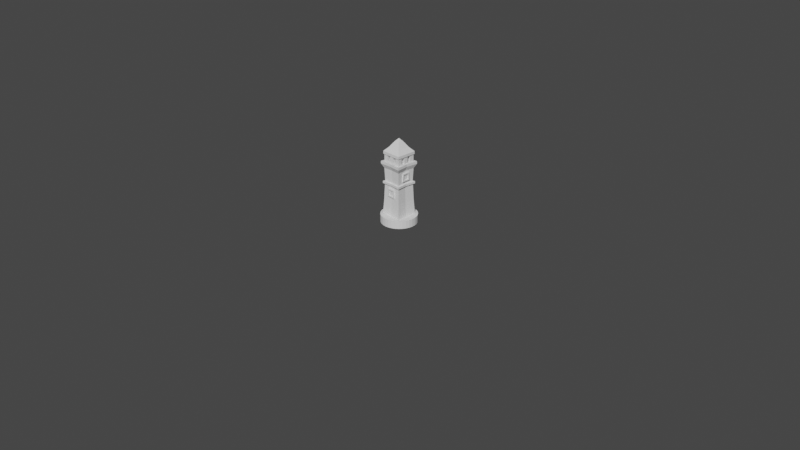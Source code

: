 # Source: b_tower_01.blend  (saved by Blender 2.83.18; exported with 4.5.12 LTS)
import bpy
from mathutils import Matrix  # noqa: F401  (used for matrix-valued properties, if any)

bpy.ops.wm.read_factory_settings(use_empty=True)
scene = bpy.context.scene
scene.name = 'Scene'

# ---- collections
col_collection = bpy.data.collections.new('Collection'); scene.collection.children.link(col_collection)

# ---- world
world_world = bpy.data.worlds.new('World'); scene.world = world_world
world_world.use_nodes = True; world_world.node_tree.nodes.clear()
_N = world_world.node_tree.nodes; _L = world_world.node_tree.links
n0 = _N.new('ShaderNodeOutputWorld'); n0.name = 'World Output'; n0.location = (300, 300)
n1 = _N.new('ShaderNodeBackground'); n1.name = 'Background'; n1.location = (10, 300)
n1.inputs[0].default_value = (0.05088, 0.05088, 0.05088, 1.0)
_L.new(n1.outputs[0], n0.inputs[0])
n0.is_active_output = True
world_world.color = (0.05088, 0.05088, 0.05088)
world_world.use_sun_shadow = False
world_world.sun_shadow_jitter_overblur = 0.0

# ---- cameras
cam_camera = bpy.data.cameras.new('Camera')
cam_camera.clip_end = 100.0
cam_camera.ortho_scale = 7.314

# ---- meshes
me_cylinder = bpy.data.meshes.new('Cylinder')
me_cylinder.from_pydata([(-6.018e-09, 0.9506, 1.466), (0.0, 0.9506, -0.6408), (-0.1855, -0.9323, 1.466), (0.1855, 0.9323, -0.6408), (-3.158e-07, -0.9506, 1.466), (0.3638, 0.8782, -0.6408), (0.1855, -0.9323, 1.466), (0.5281, 0.7904, -0.6408), (0.3638, -0.8782, 1.466), (0.6722, 0.6722, -0.6408), (0.5281, -0.7904, 1.466), (0.7904, 0.5281, -0.6408), (0.6722, -0.6722, 1.466), (0.8782, 0.3638, -0.6408), (0.7904, -0.5281, 1.466), (0.9323, 0.1855, -0.6408), (0.8782, -0.3638, 1.466), (0.9506, 7.177e-08, -0.6408), (0.9323, -0.1855, 1.466), (0.9323, -0.1855, -0.6408), (0.9506, 7.177e-08, 1.466), (0.8782, -0.3638, -0.6408), (0.9323, 0.1855, 1.466), (0.7904, -0.5281, -0.6408), (0.8782, 0.3638, 1.466), (0.6722, -0.6722, -0.6408), (0.7904, 0.5281, 1.466), (0.5281, -0.7904, -0.6408), (0.6722, 0.6722, 1.466), (0.3638, -0.8782, -0.6408), (0.5281, 0.7904, 1.466), (0.1855, -0.9323, -0.6408), (0.3638, 0.8782, 1.466), (-3.097e-07, -0.9506, -0.6408), (-0.1855, 0.9323, 1.466), (-0.1855, -0.9323, -0.6408), (-0.3638, 0.8782, 1.466), (-0.3638, -0.8782, -0.6408), (-0.5281, 0.7904, 1.466), (-0.5281, -0.7904, -0.6408), (-0.6722, 0.6722, 1.466), (-0.6722, -0.6722, -0.6408), (-0.7904, 0.5281, 1.466), (-0.7904, -0.5281, -0.6408), (-0.8782, 0.3638, 1.466), (-0.8782, -0.3638, -0.6408), (-0.9323, 0.1855, 1.466), (-0.9323, -0.1855, -0.6408), (-0.9506, 9.179e-07, 1.466), (-0.9506, 9.179e-07, -0.6408), (-0.9323, -0.1855, 1.466), (-0.9323, 0.1855, -0.6408), (-0.8782, -0.3638, 1.466), (-0.8782, 0.3638, -0.6408), (-0.7904, -0.5281, 1.466), (-0.7904, 0.5281, -0.6408), (-0.6722, -0.6722, 1.466), (-0.6722, 0.6722, -0.6408), (-0.5281, -0.7904, 1.466), (-0.5281, 0.7904, -0.6408), (-0.3638, -0.8782, 1.466), (-0.3638, 0.8782, -0.6408), (0.1855, 0.9323, 1.466), (-0.1855, 0.9323, -0.6408), (0.5665, 0.5896, -0.3386), (0.5143, 0.5374, -4.659), (0.5665, -0.551, -0.3386), (0.5143, -0.4988, -4.659), (-0.5741, 0.5896, -0.3386), (-0.5219, 0.5374, -4.659), (-0.5741, -0.551, -0.3386), (-0.5219, -0.4988, -4.659), (0.5114, 0.01933, -0.3386), (0.4642, 0.01933, -4.659), (-0.003811, -0.5159, -0.3386), (-0.003811, -0.4669, -4.659), (-0.519, 0.01933, -0.3386), (-0.4719, 0.01933, -4.659), (-0.003811, 0.5545, -0.3386), (-0.003811, 0.5055, -4.659), (0.505, 0.01933, -8.953), (-0.003811, 0.01933, -0.3386), (0.438, 0.01933, -8.851), (0.4852, -0.4697, -8.851), (-0.003811, -0.4396, -8.851), (-0.4929, -0.4697, -8.851), (-0.4456, 0.01933, -8.851), (-0.4929, 0.5084, -8.851), (-0.003811, 0.4783, -8.851), (0.4852, 0.5084, -8.851), (0.505, 0.01933, -9.546), (0.5594, -0.5439, -8.953), (-0.003811, -0.5092, -8.953), (-0.5671, -0.5439, -8.953), (-0.5127, 0.01933, -8.953), (-0.5671, 0.5826, -8.953), (-0.003811, 0.5479, -8.953), (0.5594, 0.5826, -8.953), (0.4296, 0.01933, -9.645), (0.5594, -0.5439, -9.546), (-0.003811, -0.5092, -9.546), (-0.5671, -0.5439, -9.546), (-0.5127, 0.01933, -9.546), (-0.5671, 0.5826, -9.546), (-0.003811, 0.5479, -9.546), (0.5594, 0.5826, -9.546), (0.4546, 0.01933, -13.07), (0.4759, -0.4604, -9.645), (-0.003811, -0.4309, -9.645), (-0.4835, -0.4604, -9.645), (-0.4372, 0.01933, -9.645), (-0.4835, 0.4991, -9.645), (-0.003811, 0.4695, -9.645), (0.4759, 0.4991, -9.645), (0.5633, 0.01933, -14.26), (0.5036, -0.4881, -13.07), (-0.003811, -0.4568, -13.07), (-0.5112, -0.4881, -13.07), (-0.4622, 0.01933, -13.07), (-0.5112, 0.5267, -13.07), (-0.003811, 0.4955, -13.07), (0.5036, 0.5267, -13.07), (0.6239, -0.6084, -14.26), (-0.003811, -0.5698, -14.26), (-0.6316, -0.6084, -14.26), (-0.5709, 0.01933, -14.26), (-0.6316, 0.6471, -14.26), (-0.003811, 0.6084, -14.26), (0.6239, 0.6471, -14.26), (0.5633, 0.01933, -14.94), (0.6239, -0.6084, -14.94), (-0.003811, -0.5698, -14.94), (-0.6316, -0.6084, -14.94), (-0.5709, 0.01933, -14.94), (-0.6316, 0.6471, -14.94), (-0.003811, 0.6084, -14.94), (0.6239, 0.6471, -14.94), (-0.003811, 0.01933, -14.94), (0.5451, 0.01933, -16.89), (0.5376, -0.5221, -16.89), (-0.003811, -0.5235, -16.89), (-0.5452, -0.5221, -16.89), (-0.5528, 0.01933, -16.89), (-0.5452, 0.5607, -16.89), (-0.003811, 0.5622, -16.89), (0.5376, 0.5607, -16.89), (-0.003811, 0.01933, -16.89), (0.5451, 0.01933, -17.62), (0.5376, -0.5221, -17.62), (-0.003811, -0.5235, -17.62), (-0.5452, -0.5221, -17.62), (-0.5528, 0.01933, -17.62), (-0.5452, 0.5607, -17.62), (-0.003811, 0.5622, -17.62), (0.5376, 0.5607, -17.62), (0.1391, 0.01933, -20.24), (0.3485, 0.01933, -18.68), (0.3436, -0.3281, -18.68), (-0.003811, -0.329, -18.68), (-0.3512, -0.3281, -18.68), (-0.3561, 0.01933, -18.68), (-0.3512, 0.3667, -18.68), (-0.003811, 0.3677, -18.68), (0.3436, 0.3667, -18.68), (-0.003811, 0.01933, -21.05), (0.1372, -0.1216, -20.24), (-0.003811, -0.122, -20.24), (-0.1448, -0.1216, -20.24), (-0.1467, 0.01933, -20.24), (-0.1448, 0.1603, -20.24), (-0.003811, 0.1607, -20.24), (0.1372, 0.1603, -20.24), (-0.1251, -0.4843, -16.98), (-0.5079, -0.4843, -16.98), (-0.2931, -0.4848, -16.98), (-0.5109, -0.2695, -16.98), (-0.2931, -0.2695, -16.98), (-0.2931, -0.2695, -14.88), (-0.5109, -0.2695, -14.88), (-0.5079, -0.4843, -14.88), (-0.2931, -0.4848, -14.88), (0.08966, -0.4848, -16.98), (-0.1281, -0.2695, -16.98), (0.08966, -0.2695, -16.98), (0.08966, -0.2695, -14.88), (-0.1281, -0.2695, -14.88), (-0.1251, -0.4843, -14.88), (0.08966, -0.4848, -14.88), (0.2811, -0.4843, -16.98), (0.4958, -0.4848, -16.98), (0.2781, -0.2695, -16.98), (0.4958, -0.2695, -16.98), (0.4958, -0.2695, -14.88), (0.2781, -0.2695, -14.88), (0.2811, -0.4843, -14.88), (0.4958, -0.4848, -14.88), (-0.5079, -0.08722, -16.98), (-0.2931, -0.0878, -16.98), (-0.5109, 0.1275, -16.98), (-0.2931, 0.1275, -16.98), (-0.2931, 0.1275, -14.88), (-0.5109, 0.1275, -14.88), (-0.5079, -0.08722, -14.88), (-0.2931, -0.0878, -14.88), (0.2811, -0.08722, -16.98), (0.4958, -0.0878, -16.98), (0.2781, 0.1275, -16.98), (0.4958, 0.1275, -16.98), (0.4958, 0.1275, -14.88), (0.2781, 0.1275, -14.88), (0.2811, -0.08722, -14.88), (0.4958, -0.0878, -14.88), (-0.5079, 0.3079, -16.98), (-0.2931, 0.3073, -16.98), (-0.5109, 0.5226, -16.98), (-0.2931, 0.5226, -16.98), (-0.2931, 0.5226, -14.88), (-0.5109, 0.5226, -14.88), (-0.5079, 0.3079, -14.88), (-0.2931, 0.3073, -14.88), (0.2811, 0.3079, -16.98), (0.4958, 0.3073, -16.98), (0.2781, 0.5226, -16.98), (0.4958, 0.5226, -16.98), (0.4958, 0.5226, -14.88), (0.2781, 0.5226, -14.88), (0.2811, 0.3079, -14.88), (0.4958, 0.3073, -14.88), (-0.1065, 0.3079, -16.98), (0.1082, 0.3073, -16.98), (-0.1095, 0.5226, -16.98), (0.1082, 0.5226, -16.98), (0.1082, 0.5226, -14.88), (-0.1095, 0.5226, -14.88), (-0.1065, 0.3079, -14.88), (0.1082, 0.3073, -14.88), (0.2982, -0.4622, -0.4017), (0.2705, -0.4622, -4.36), (-0.3058, -0.4622, -0.4017), (-0.2781, -0.4622, -4.36), (-0.003811, -0.4622, -0.4017), (-0.003811, -0.4622, -4.36), (0.2496, -0.5856, -4.209), (0.2752, -0.5856, -0.5522), (-0.003811, -0.5856, -0.5522), (-0.003811, -0.5856, -4.209), (-0.2573, -0.5856, -4.209), (-0.2828, -0.5856, -0.5522), (0.1643, -0.5856, -3.77), (0.1812, -0.5856, -0.5166), (-0.003811, -0.5856, -0.5166), (-0.003811, -0.5856, -3.77), (-0.1719, -0.5856, -3.77), (-0.1888, -0.5856, -0.5166), (0.1643, -0.5323, -3.77), (0.1812, -0.5323, -0.5166), (-0.003811, -0.5323, -0.5166), (-0.003811, -0.5323, -3.77), (-0.1719, -0.5323, -3.77), (-0.1888, -0.5323, -0.5166), (0.4657, 0.2634, -2.016), (0.4657, 0.241, -4.36), (0.4657, -0.2247, -2.016), (0.4657, -0.2024, -4.36), (0.4657, 0.01933, -2.016), (0.4657, 0.01933, -4.36), (0.5552, 0.01933, -2.113), (0.5552, 0.2431, -2.113), (0.5552, 0.2226, -4.263), (0.5552, 0.01933, -4.263), (0.5552, -0.184, -4.263), (0.5552, -0.2045, -2.113), (0.5552, 0.01933, -2.445), (0.5552, 0.1739, -2.445), (0.5552, 0.1598, -3.93), (0.5552, 0.01933, -3.93), (0.5552, -0.1211, -3.93), (0.5552, -0.1353, -2.445), (0.5024, 0.01933, -2.445), (0.5024, 0.1739, -2.445), (0.5024, 0.1598, -3.93), (0.5024, 0.01933, -3.93), (0.5024, -0.1211, -3.93), (0.5024, -0.1353, -2.445), (-0.4364, -0.2247, -10.24), (-0.4364, -0.2024, -12.58), (-0.4364, 0.2634, -10.24), (-0.4364, 0.241, -12.58), (-0.4364, 0.01933, -10.24), (-0.4364, 0.01933, -12.58), (-0.5258, 0.01933, -10.34), (-0.5258, -0.2045, -10.34), (-0.5258, -0.184, -12.49), (-0.5258, 0.01933, -12.49), (-0.5258, 0.2226, -12.49), (-0.5258, 0.2431, -10.34), (-0.5258, 0.01933, -10.67), (-0.5258, -0.1353, -10.67), (-0.5258, -0.1211, -12.15), (-0.5258, 0.01933, -12.15), (-0.5258, 0.1598, -12.15), (-0.5258, 0.1739, -10.67), (-0.473, 0.01933, -10.67), (-0.473, -0.1353, -10.67), (-0.473, -0.1211, -12.15), (-0.473, 0.01933, -12.15), (-0.473, 0.1598, -12.15), (-0.473, 0.1739, -10.67), (-0.2451, 0.477, -5.774), (-0.2228, 0.477, -8.118), (0.2429, 0.477, -5.774), (0.2206, 0.477, -8.118), (-0.001122, 0.477, -5.774), (-0.001122, 0.477, -8.118), (-0.001123, 0.5665, -5.871), (-0.2249, 0.5665, -5.871), (-0.2044, 0.5665, -8.021), (-0.001123, 0.5665, -8.021), (0.2022, 0.5665, -8.021), (0.2227, 0.5665, -5.871), (-0.001123, 0.5665, -6.203), (-0.1557, 0.5665, -6.203), (-0.1416, 0.5665, -7.688), (-0.001123, 0.5665, -7.688), (0.1393, 0.5665, -7.688), (0.1535, 0.5665, -6.203), (-0.001122, 0.5136, -6.203), (-0.1557, 0.5136, -6.203), (-0.1416, 0.5136, -7.688), (-0.001122, 0.5136, -7.688), (0.1393, 0.5136, -7.688), (0.1535, 0.5136, -6.203)], [], [(31, 29, 8, 6), (13, 11, 26, 24), (57, 55, 42, 40), (39, 37, 60, 58), (21, 19, 18, 16), (1, 63, 34, 0), (3, 1, 0, 62), (47, 45, 52, 50), (29, 27, 10, 8), (11, 9, 28, 26), (55, 53, 44, 42), (37, 35, 2, 60), (19, 17, 20, 18), (63, 61, 36, 34), (45, 43, 54, 52), (27, 25, 12, 10), (53, 51, 46, 44), (35, 33, 4, 2), (17, 15, 22, 20), (61, 59, 38, 36), (43, 41, 56, 54), (25, 23, 14, 12), (7, 5, 32, 30), (51, 49, 48, 46), (33, 31, 6, 4), (15, 13, 24, 22), (59, 57, 40, 38), (41, 39, 58, 56), (23, 21, 16, 14), (5, 3, 62, 32), (3, 5, 7, 9, 11, 13, 15, 17, 19, 21, 23, 25, 27, 29, 31, 33, 35, 37, 39, 41, 43, 45, 47, 49, 51, 53, 55, 57, 59, 61, 63, 1), (49, 47, 50, 48), (62, 0, 34, 36, 38, 40, 42, 44, 46, 48, 50, 52, 54, 56, 58, 60, 2, 4, 6, 8, 10, 12, 14, 16, 18, 20, 22, 24, 26, 28, 30, 32), (9, 7, 30, 28), (72, 73, 67, 66), (74, 75, 71, 70), (76, 77, 69, 68), (78, 79, 65, 64), (81, 76, 68, 78), (67, 73, 82, 83), (73, 65, 89, 82), (75, 67, 83, 84), (77, 71, 85, 86), (72, 81, 78, 64), (66, 74, 81, 72), (74, 70, 76, 81), (68, 69, 79, 78), (70, 71, 77, 76), (66, 67, 75, 74), (64, 65, 73, 72), (85, 84, 92, 93), (89, 88, 96, 97), (84, 83, 91, 92), (88, 87, 95, 96), (65, 79, 88, 89), (71, 75, 84, 85), (79, 69, 87, 88), (69, 77, 86, 87), (92, 91, 99, 100), (96, 95, 103, 104), (91, 80, 90, 99), (95, 94, 102, 103), (86, 85, 93, 94), (82, 89, 97, 80), (87, 86, 94, 95), (83, 82, 80, 91), (99, 90, 98, 107), (103, 102, 110, 111), (90, 105, 113, 98), (102, 101, 109, 110), (97, 96, 104, 105), (93, 92, 100, 101), (94, 93, 101, 102), (80, 97, 105, 90), (98, 113, 121, 106), (110, 109, 117, 118), (109, 108, 116, 117), (113, 112, 120, 121), (104, 103, 111, 112), (100, 99, 107, 108), (105, 104, 112, 113), (101, 100, 108, 109), (117, 116, 123, 124), (121, 120, 127, 128), (116, 115, 122, 123), (120, 119, 126, 127), (111, 110, 118, 119), (107, 98, 106, 115), (112, 111, 119, 120), (108, 107, 115, 116), (127, 126, 134, 135), (122, 114, 129, 130), (126, 125, 133, 134), (114, 128, 136, 129), (118, 117, 124, 125), (106, 121, 128, 114), (119, 118, 125, 126), (115, 106, 114, 122), (137, 129, 136, 135), (133, 137, 135, 134), (132, 131, 137, 133), (131, 130, 129, 137), (123, 122, 130, 131), (128, 127, 135, 136), (124, 123, 131, 132), (125, 124, 132, 133), (146, 144, 145, 138), (142, 143, 144, 146), (141, 142, 146, 140), (140, 146, 138, 139), (153, 152, 161, 162), (148, 147, 156, 157), (152, 151, 160, 161), (147, 154, 163, 156), (140, 139, 148, 149), (145, 144, 153, 154), (141, 140, 149, 150), (142, 141, 150, 151), (138, 145, 154, 147), (143, 142, 151, 152), (139, 138, 147, 148), (144, 143, 152, 153), (157, 156, 155, 165), (161, 160, 168, 169), (156, 163, 171, 155), (160, 159, 167, 168), (149, 148, 157, 158), (154, 153, 162, 163), (150, 149, 158, 159), (151, 150, 159, 160), (169, 168, 164), (155, 171, 164), (168, 167, 164), (167, 166, 164), (162, 161, 169, 170), (158, 157, 165, 166), (163, 162, 170, 171), (159, 158, 166, 167), (177, 180, 174, 176), (180, 179, 173, 174), (178, 177, 176, 175), (179, 178, 175, 173), (165, 155, 164), (170, 169, 164), (166, 165, 164), (171, 170, 164), (173, 175, 176, 174), (179, 180, 177, 178), (184, 187, 181, 183), (187, 186, 172, 181), (185, 184, 183, 182), (186, 185, 182, 172), (172, 182, 183, 181), (186, 187, 184, 185), (192, 195, 189, 191), (195, 194, 188, 189), (193, 192, 191, 190), (194, 193, 190, 188), (188, 190, 191, 189), (194, 195, 192, 193), (200, 203, 197, 199), (203, 202, 196, 197), (201, 200, 199, 198), (202, 201, 198, 196), (196, 198, 199, 197), (202, 203, 200, 201), (208, 211, 205, 207), (211, 210, 204, 205), (209, 208, 207, 206), (210, 209, 206, 204), (204, 206, 207, 205), (210, 211, 208, 209), (216, 219, 213, 215), (219, 218, 212, 213), (217, 216, 215, 214), (218, 217, 214, 212), (212, 214, 215, 213), (218, 219, 216, 217), (224, 227, 221, 223), (227, 226, 220, 221), (225, 224, 223, 222), (226, 225, 222, 220), (220, 222, 223, 221), (226, 227, 224, 225), (232, 235, 229, 231), (235, 234, 228, 229), (233, 232, 231, 230), (234, 233, 230, 228), (228, 230, 231, 229), (234, 235, 232, 233), (240, 238, 239, 241), (236, 240, 241, 237), (245, 246, 252, 251), (247, 244, 250, 253), (238, 240, 244, 247), (241, 239, 246, 245), (236, 237, 242, 243), (237, 241, 245, 242), (239, 238, 247, 246), (240, 236, 243, 244), (251, 252, 258, 257), (253, 250, 256, 259), (243, 242, 248, 249), (242, 245, 251, 248), (246, 247, 253, 252), (244, 243, 249, 250), (256, 257, 258, 259), (255, 254, 257, 256), (249, 248, 254, 255), (248, 251, 257, 254), (252, 253, 259, 258), (250, 249, 255, 256), (264, 262, 263, 265), (260, 264, 265, 261), (269, 270, 276, 275), (271, 266, 272, 277), (262, 264, 266, 271), (265, 263, 270, 269), (264, 260, 267, 266), (261, 265, 269, 268), (263, 262, 271, 270), (260, 261, 268, 267), (275, 276, 282, 281), (277, 272, 278, 283), (266, 267, 273, 272), (268, 269, 275, 274), (270, 271, 277, 276), (267, 268, 274, 273), (278, 281, 282, 283), (279, 280, 281, 278), (272, 273, 279, 278), (274, 275, 281, 280), (276, 277, 283, 282), (273, 274, 280, 279), (288, 286, 287, 289), (284, 288, 289, 285), (293, 294, 300, 299), (295, 290, 296, 301), (286, 288, 290, 295), (289, 287, 294, 293), (288, 284, 291, 290), (285, 289, 293, 292), (287, 286, 295, 294), (284, 285, 292, 291), (299, 300, 306, 305), (301, 296, 302, 307), (290, 291, 297, 296), (292, 293, 299, 298), (294, 295, 301, 300), (291, 292, 298, 297), (302, 305, 306, 307), (303, 304, 305, 302), (296, 297, 303, 302), (298, 299, 305, 304), (300, 301, 307, 306), (297, 298, 304, 303), (312, 310, 311, 313), (308, 312, 313, 309), (317, 318, 324, 323), (319, 314, 320, 325), (310, 312, 314, 319), (313, 311, 318, 317), (312, 308, 315, 314), (309, 313, 317, 316), (311, 310, 319, 318), (308, 309, 316, 315), (323, 324, 330, 329), (325, 320, 326, 331), (314, 315, 321, 320), (316, 317, 323, 322), (318, 319, 325, 324), (315, 316, 322, 321), (326, 329, 330, 331), (327, 328, 329, 326), (320, 321, 327, 326), (322, 323, 329, 328), (324, 325, 331, 330), (321, 322, 328, 327)])
_uv = me_cylinder.uv_layers.new(name='UVMap')
_uv.uv.foreach_set('vector', [0.2968, 0.01461, 0.3418, 0.02827, 0.3418, 0.02827, 0.2968, 0.01461, 0.4717, 0.3418, 0.4496, 0.3833, 0.4496, 0.3833, 0.4717, 0.3418, 0.08029, 0.4197, 0.05045, 0.3833, 0.05045, 0.3833, 0.08029, 0.4197, 0.1167, 0.05045, 0.1582, 0.02827, 0.1582, 0.02827, 0.1167, 0.05045, 0.4717, 0.1582, 0.4854, 0.2032, 0.4854, 0.2032, 0.4717, 0.1582, 0.25, 0.49, 0.2032, 0.4854, 0.2032, 0.4854, 0.25, 0.49, 0.2968, 0.4854, 0.25, 0.49, 0.25, 0.49, 0.2968, 0.4854, 0.01461, 0.2032, 0.02827, 0.1582, 0.02827, 0.1582, 0.01461, 0.2032, 0.3418, 0.02827, 0.3833, 0.05045, 0.3833, 0.05045, 0.3418, 0.02827, 0.4496, 0.3833, 0.4197, 0.4197, 0.4197, 0.4197, 0.4496, 0.3833, 0.05045, 0.3833, 0.02827, 0.3418, 0.02827, 0.3418, 0.05045, 0.3833, 0.1582, 0.02827, 0.2032, 0.01461, 0.2032, 0.01461, 0.1582, 0.02827, 0.4854, 0.2032, 0.49, 0.25, 0.49, 0.25, 0.4854, 0.2032, 0.2032, 0.4854, 0.1582, 0.4717, 0.1582, 0.4717, 0.2032, 0.4854, 0.02827, 0.1582, 0.05045, 0.1167, 0.05045, 0.1167, 0.02827, 0.1582, 0.3833, 0.05045, 0.4197, 0.08029, 0.4197, 0.08029, 0.3833, 0.05045, 0.02827, 0.3418, 0.01461, 0.2968, 0.01461, 0.2968, 0.02827, 0.3418, 0.2032, 0.01461, 0.25, 0.01, 0.25, 0.01, 0.2032, 0.01461, 0.49, 0.25, 0.4854, 0.2968, 0.4854, 0.2968, 0.49, 0.25, 0.1582, 0.4717, 0.1167, 0.4496, 0.1167, 0.4496, 0.1582, 0.4717, 0.05045, 0.1167, 0.08029, 0.08029, 0.08029, 0.08029, 0.05045, 0.1167, 0.4197, 0.08029, 0.4496, 0.1167, 0.4496, 0.1167, 0.4197, 0.08029, 0.3833, 0.4496, 0.3418, 0.4717, 0.3418, 0.4717, 0.3833, 0.4496, 0.01461, 0.2968, 0.01, 0.25, 0.01, 0.25, 0.01461, 0.2968, 0.25, 0.01, 0.2968, 0.01461, 0.2968, 0.01461, 0.25, 0.01, 0.4854, 0.2968, 0.4717, 0.3418, 0.4717, 0.3418, 0.4854, 0.2968, 0.1167, 0.4496, 0.08029, 0.4197, 0.08029, 0.4197, 0.1167, 0.4496, 0.08029, 0.08029, 0.1167, 0.05045, 0.1167, 0.05045, 0.08029, 0.08029, 0.4496, 0.1167, 0.4717, 0.1582, 0.4717, 0.1582, 0.4496, 0.1167, 0.3418, 0.4717, 0.2968, 0.4854, 0.2968, 0.4854, 0.3418, 0.4717, 0.2968, 0.4854, 0.3418, 0.4717, 0.3833, 0.4496, 0.4197, 0.4197, 0.4496, 0.3833, 0.4717, 0.3418, 0.4854, 0.2968, 0.49, 0.25, 0.4854, 0.2032, 0.4717, 0.1582, 0.4496, 0.1167, 0.4197, 0.08029, 0.3833, 0.05045, 0.3418, 0.02827, 0.2968, 0.01461, 0.25, 0.01, 0.2032, 0.01461, 0.1582, 0.02827, 0.1167, 0.05045, 0.08029, 0.08029, 0.05045, 0.1167, 0.02827, 0.1582, 0.01461, 0.2032, 0.01, 0.25, 0.01461, 0.2968, 0.02827, 0.3418, 0.05045, 0.3833, 0.08029, 0.4197, 0.1167, 0.4496, 0.1582, 0.4717, 0.2032, 0.4854, 0.25, 0.49, 0.01, 0.25, 0.01461, 0.2032, 0.01461, 0.2032, 0.01, 0.25, 0.2968, 0.4854, 0.25, 0.49, 0.2032, 0.4854, 0.1582, 0.4717, 0.1167, 0.4496, 0.08029, 0.4197, 0.05045, 0.3833, 0.02827, 0.3418, 0.01461, 0.2968, 0.01, 0.25, 0.01461, 0.2032, 0.02827, 0.1582, 0.05045, 0.1167, 0.08029, 0.08029, 0.1167, 0.05045, 0.1582, 0.02827, 0.2032, 0.01461, 0.25, 0.01, 0.2968, 0.01461, 0.3418, 0.02827, 0.3833, 0.05045, 0.4197, 0.08029, 0.4496, 0.1167, 0.4717, 0.1582, 0.4854, 0.2032, 0.49, 0.25, 0.4854, 0.2968, 0.4717, 0.3418, 0.4496, 0.3833, 0.4197, 0.4197, 0.3833, 0.4496, 0.3418, 0.4717, 0.4197, 0.4197, 0.3833, 0.4496, 0.3833, 0.4496, 0.4197, 0.4197, 0.375, 0.125, 0.625, 0.125, 0.625, 0.25, 0.375, 0.25, 0.375, 0.375, 0.625, 0.375, 0.625, 0.5, 0.375, 0.5, 0.375, 0.625, 0.625, 0.625, 0.625, 0.75, 0.375, 0.75, 0.375, 0.875, 0.625, 0.875, 0.625, 1.0, 0.375, 1.0, 0.25, 0.625, 0.375, 0.625, 0.375, 0.75, 0.25, 0.75, 0.625, 0.25, 0.625, 0.125, 0.625, 0.125, 0.625, 0.25, 0.625, 0.125, 0.625, 0.0, 0.625, 0.0, 0.625, 0.125, 0.625, 0.375, 0.625, 0.25, 0.625, 0.25, 0.625, 0.375, 0.625, 0.625, 0.625, 0.5, 0.625, 0.5, 0.625, 0.625, 0.125, 0.625, 0.25, 0.625, 0.25, 0.75, 0.125, 0.75, 0.125, 0.5, 0.25, 0.5, 0.25, 0.625, 0.125, 0.625, 0.25, 0.5, 0.375, 0.5, 0.375, 0.625, 0.25, 0.625, 0.375, 0.75, 0.625, 0.75, 0.625, 0.875, 0.375, 0.875, 0.375, 0.5, 0.625, 0.5, 0.625, 0.625, 0.375, 0.625, 0.375, 0.25, 0.625, 0.25, 0.625, 0.375, 0.375, 0.375, 0.375, 0.0, 0.625, 0.0, 0.625, 0.125, 0.375, 0.125, 0.625, 0.5, 0.625, 0.375, 0.625, 0.375, 0.625, 0.5, 0.625, 1.0, 0.625, 0.875, 0.625, 0.875, 0.625, 1.0, 0.625, 0.375, 0.625, 0.25, 0.625, 0.25, 0.625, 0.375, 0.625, 0.875, 0.625, 0.75, 0.625, 0.75, 0.625, 0.875, 0.625, 1.0, 0.625, 0.875, 0.625, 0.875, 0.625, 1.0, 0.625, 0.5, 0.625, 0.375, 0.625, 0.375, 0.625, 0.5, 0.625, 0.875, 0.625, 0.75, 0.625, 0.75, 0.625, 0.875, 0.625, 0.75, 0.625, 0.625, 0.625, 0.625, 0.625, 0.75, 0.625, 0.375, 0.625, 0.25, 0.625, 0.25, 0.625, 0.375, 0.625, 0.875, 0.625, 0.75, 0.625, 0.75, 0.625, 0.875, 0.625, 0.25, 0.625, 0.125, 0.625, 0.125, 0.625, 0.25, 0.625, 0.75, 0.625, 0.625, 0.625, 0.625, 0.625, 0.75, 0.625, 0.625, 0.625, 0.5, 0.625, 0.5, 0.625, 0.625, 0.625, 0.125, 0.625, 0.0, 0.625, 0.0, 0.625, 0.125, 0.625, 0.75, 0.625, 0.625, 0.625, 0.625, 0.625, 0.75, 0.625, 0.25, 0.625, 0.125, 0.625, 0.125, 0.625, 0.25, 0.625, 0.25, 0.625, 0.125, 0.625, 0.125, 0.625, 0.25, 0.625, 0.75, 0.625, 0.625, 0.625, 0.625, 0.625, 0.75, 0.625, 0.125, 0.625, 0.0, 0.625, 0.0, 0.625, 0.125, 0.625, 0.625, 0.625, 0.5, 0.625, 0.5, 0.625, 0.625, 0.625, 1.0, 0.625, 0.875, 0.625, 0.875, 0.625, 1.0, 0.625, 0.5, 0.625, 0.375, 0.625, 0.375, 0.625, 0.5, 0.625, 0.625, 0.625, 0.5, 0.625, 0.5, 0.625, 0.625, 0.625, 0.125, 0.625, 0.0, 0.625, 0.0, 0.625, 0.125, 0.625, 0.125, 0.625, 0.0, 0.625, 0.0, 0.625, 0.125, 0.625, 0.625, 0.625, 0.5, 0.625, 0.5, 0.625, 0.625, 0.625, 0.5, 0.625, 0.375, 0.625, 0.375, 0.625, 0.5, 0.625, 1.0, 0.625, 0.875, 0.625, 0.875, 0.625, 1.0, 0.625, 0.875, 0.625, 0.75, 0.625, 0.75, 0.625, 0.875, 0.625, 0.375, 0.625, 0.25, 0.625, 0.25, 0.625, 0.375, 0.625, 1.0, 0.625, 0.875, 0.625, 0.875, 0.625, 1.0, 0.625, 0.5, 0.625, 0.375, 0.625, 0.375, 0.625, 0.5, 0.625, 0.5, 0.625, 0.375, 0.625, 0.375, 0.625, 0.5, 0.625, 1.0, 0.625, 0.875, 0.625, 0.875, 0.625, 1.0, 0.625, 0.375, 0.625, 0.25, 0.625, 0.25, 0.625, 0.375, 0.625, 0.875, 0.625, 0.75, 0.625, 0.75, 0.625, 0.875, 0.625, 0.75, 0.625, 0.625, 0.625, 0.625, 0.625, 0.75, 0.625, 0.25, 0.625, 0.125, 0.625, 0.125, 0.625, 0.25, 0.625, 0.875, 0.625, 0.75, 0.625, 0.75, 0.625, 0.875, 0.625, 0.375, 0.625, 0.25, 0.625, 0.25, 0.625, 0.375, 0.625, 0.875, 0.625, 0.75, 0.625, 0.75, 0.625, 0.875, 0.625, 0.25, 0.625, 0.125, 0.625, 0.125, 0.625, 0.25, 0.625, 0.75, 0.625, 0.625, 0.625, 0.625, 0.625, 0.75, 0.625, 0.125, 0.625, 0.0, 0.625, 0.0, 0.625, 0.125, 0.625, 0.625, 0.625, 0.5, 0.625, 0.5, 0.625, 0.625, 0.625, 0.125, 0.625, 0.0, 0.625, 0.0, 0.625, 0.125, 0.625, 0.75, 0.625, 0.625, 0.625, 0.625, 0.625, 0.75, 0.625, 0.25, 0.625, 0.125, 0.625, 0.125, 0.625, 0.25, 0.75, 0.625, 0.875, 0.625, 0.875, 0.75, 0.75, 0.75, 0.625, 0.625, 0.75, 0.625, 0.75, 0.75, 0.625, 0.75, 0.625, 0.5, 0.75, 0.5, 0.75, 0.625, 0.625, 0.625, 0.75, 0.5, 0.875, 0.5, 0.875, 0.625, 0.75, 0.625, 0.625, 0.375, 0.625, 0.25, 0.625, 0.25, 0.625, 0.375, 0.625, 1.0, 0.625, 0.875, 0.625, 0.875, 0.625, 1.0, 0.625, 0.5, 0.625, 0.375, 0.625, 0.375, 0.625, 0.5, 0.625, 0.625, 0.625, 0.5, 0.625, 0.5, 0.625, 0.625, 0.75, 0.625, 0.75, 0.75, 0.875, 0.75, 0.875, 0.625, 0.625, 0.625, 0.625, 0.75, 0.75, 0.75, 0.75, 0.625, 0.625, 0.5, 0.625, 0.625, 0.75, 0.625, 0.75, 0.5, 0.75, 0.5, 0.75, 0.625, 0.875, 0.625, 0.875, 0.5, 0.75, 0.75, 0.625, 0.75, 0.625, 0.75, 0.75, 0.75, 0.875, 0.5, 0.875, 0.625, 0.875, 0.625, 0.875, 0.5, 0.625, 0.75, 0.625, 0.625, 0.625, 0.625, 0.625, 0.75, 0.875, 0.625, 0.875, 0.75, 0.875, 0.75, 0.875, 0.625, 0.75, 0.5, 0.875, 0.5, 0.875, 0.5, 0.75, 0.5, 0.875, 0.75, 0.75, 0.75, 0.75, 0.75, 0.875, 0.75, 0.625, 0.5, 0.75, 0.5, 0.75, 0.5, 0.625, 0.5, 0.625, 0.625, 0.625, 0.5, 0.625, 0.5, 0.625, 0.625, 0.875, 0.625, 0.875, 0.75, 0.875, 0.75, 0.875, 0.625, 0.625, 0.75, 0.625, 0.625, 0.625, 0.625, 0.625, 0.75, 0.875, 0.5, 0.875, 0.625, 0.875, 0.625, 0.875, 0.5, 0.75, 0.75, 0.625, 0.75, 0.625, 0.75, 0.75, 0.75, 0.875, 0.5, 0.875, 0.625, 0.875, 0.625, 0.875, 0.5, 0.625, 0.75, 0.625, 0.625, 0.625, 0.625, 0.625, 0.75, 0.875, 0.625, 0.875, 0.75, 0.875, 0.75, 0.875, 0.625, 0.625, 0.625, 0.625, 0.5, 0.625, 0.5, 0.625, 0.625, 0.75, 0.5, 0.875, 0.5, 0.875, 0.5, 0.75, 0.5, 0.875, 0.75, 0.75, 0.75, 0.75, 0.75, 0.875, 0.75, 0.625, 0.5, 0.75, 0.5, 0.75, 0.5, 0.625, 0.5, 0.625, 0.625, 0.625, 0.5, 0.625, 0.5, 0.625, 0.625, 0.625, 0.75, 0.625, 0.625, 0.625, 0.75, 0.875, 0.625, 0.875, 0.75, 0.875, 0.625, 0.625, 0.625, 0.625, 0.5, 0.625, 0.625, 0.625, 0.5, 0.75, 0.5, 0.625, 0.5, 0.75, 0.75, 0.625, 0.75, 0.625, 0.75, 0.75, 0.75, 0.75, 0.5, 0.875, 0.5, 0.875, 0.5, 0.75, 0.5, 0.875, 0.75, 0.75, 0.75, 0.75, 0.75, 0.875, 0.75, 0.625, 0.5, 0.75, 0.5, 0.75, 0.5, 0.625, 0.5, 0.75, 0.625, 0.75, 0.5, 0.75, 0.5, 0.75, 0.625, 0.75, 0.5, 0.625, 0.5, 0.625, 0.5, 0.75, 0.5, 0.625, 0.625, 0.75, 0.625, 0.75, 0.625, 0.625, 0.625, 0.625, 0.5, 0.625, 0.625, 0.625, 0.625, 0.625, 0.5, 0.875, 0.5, 0.875, 0.625, 0.875, 0.5, 0.75, 0.75, 0.625, 0.75, 0.75, 0.75, 0.75, 0.5, 0.875, 0.5, 0.75, 0.5, 0.875, 0.75, 0.75, 0.75, 0.875, 0.75, 0.625, 0.5, 0.625, 0.625, 0.75, 0.625, 0.75, 0.5, 0.625, 0.5, 0.75, 0.5, 0.75, 0.625, 0.625, 0.625, 0.75, 0.625, 0.75, 0.5, 0.75, 0.5, 0.75, 0.625, 0.75, 0.5, 0.625, 0.5, 0.625, 0.5, 0.75, 0.5, 0.625, 0.625, 0.75, 0.625, 0.75, 0.625, 0.625, 0.625, 0.625, 0.5, 0.625, 0.625, 0.625, 0.625, 0.625, 0.5, 0.625, 0.5, 0.625, 0.625, 0.75, 0.625, 0.75, 0.5, 0.625, 0.5, 0.75, 0.5, 0.75, 0.625, 0.625, 0.625, 0.75, 0.625, 0.75, 0.5, 0.75, 0.5, 0.75, 0.625, 0.75, 0.5, 0.625, 0.5, 0.625, 0.5, 0.75, 0.5, 0.625, 0.625, 0.75, 0.625, 0.75, 0.625, 0.625, 0.625, 0.625, 0.5, 0.625, 0.625, 0.625, 0.625, 0.625, 0.5, 0.625, 0.5, 0.625, 0.625, 0.75, 0.625, 0.75, 0.5, 0.625, 0.5, 0.75, 0.5, 0.75, 0.625, 0.625, 0.625, 0.75, 0.625, 0.75, 0.5, 0.75, 0.5, 0.75, 0.625, 0.75, 0.5, 0.625, 0.5, 0.625, 0.5, 0.75, 0.5, 0.625, 0.625, 0.75, 0.625, 0.75, 0.625, 0.625, 0.625, 0.625, 0.5, 0.625, 0.625, 0.625, 0.625, 0.625, 0.5, 0.625, 0.5, 0.625, 0.625, 0.75, 0.625, 0.75, 0.5, 0.625, 0.5, 0.75, 0.5, 0.75, 0.625, 0.625, 0.625, 0.75, 0.625, 0.75, 0.5, 0.75, 0.5, 0.75, 0.625, 0.75, 0.5, 0.625, 0.5, 0.625, 0.5, 0.75, 0.5, 0.625, 0.625, 0.75, 0.625, 0.75, 0.625, 0.625, 0.625, 0.625, 0.5, 0.625, 0.625, 0.625, 0.625, 0.625, 0.5, 0.625, 0.5, 0.625, 0.625, 0.75, 0.625, 0.75, 0.5, 0.625, 0.5, 0.75, 0.5, 0.75, 0.625, 0.625, 0.625, 0.75, 0.625, 0.75, 0.5, 0.75, 0.5, 0.75, 0.625, 0.75, 0.5, 0.625, 0.5, 0.625, 0.5, 0.75, 0.5, 0.625, 0.625, 0.75, 0.625, 0.75, 0.625, 0.625, 0.625, 0.625, 0.5, 0.625, 0.625, 0.625, 0.625, 0.625, 0.5, 0.625, 0.5, 0.625, 0.625, 0.75, 0.625, 0.75, 0.5, 0.625, 0.5, 0.75, 0.5, 0.75, 0.625, 0.625, 0.625, 0.75, 0.625, 0.75, 0.5, 0.75, 0.5, 0.75, 0.625, 0.75, 0.5, 0.625, 0.5, 0.625, 0.5, 0.75, 0.5, 0.625, 0.625, 0.75, 0.625, 0.75, 0.625, 0.625, 0.625, 0.625, 0.5, 0.625, 0.625, 0.625, 0.625, 0.625, 0.5, 0.625, 0.5, 0.625, 0.625, 0.75, 0.625, 0.75, 0.5, 0.625, 0.5, 0.75, 0.5, 0.75, 0.625, 0.625, 0.625, 0.75, 0.625, 0.75, 0.5, 0.75, 0.5, 0.75, 0.625, 0.75, 0.5, 0.625, 0.5, 0.625, 0.5, 0.75, 0.5, 0.625, 0.625, 0.75, 0.625, 0.75, 0.625, 0.625, 0.625, 0.625, 0.5, 0.625, 0.625, 0.625, 0.625, 0.625, 0.5, 0.625, 0.5, 0.625, 0.625, 0.75, 0.625, 0.75, 0.5, 0.625, 0.5, 0.75, 0.5, 0.75, 0.625, 0.625, 0.625, 0.375, 0.375, 0.375, 0.5, 0.625, 0.5, 0.625, 0.375, 0.375, 0.25, 0.375, 0.375, 0.625, 0.375, 0.625, 0.25, 0.625, 0.375, 0.625, 0.5, 0.625, 0.5, 0.625, 0.375, 0.375, 0.5, 0.375, 0.375, 0.375, 0.375, 0.375, 0.5, 0.375, 0.5, 0.375, 0.375, 0.375, 0.375, 0.375, 0.5, 0.625, 0.375, 0.625, 0.5, 0.625, 0.5, 0.625, 0.375, 0.375, 0.25, 0.625, 0.25, 0.625, 0.25, 0.375, 0.25, 0.625, 0.25, 0.625, 0.375, 0.625, 0.375, 0.625, 0.25, 0.625, 0.5, 0.375, 0.5, 0.375, 0.5, 0.625, 0.5, 0.375, 0.375, 0.375, 0.25, 0.375, 0.25, 0.375, 0.375, 0.625, 0.375, 0.625, 0.5, 0.625, 0.5, 0.625, 0.375, 0.375, 0.5, 0.375, 0.375, 0.375, 0.375, 0.375, 0.5, 0.375, 0.25, 0.625, 0.25, 0.625, 0.25, 0.375, 0.25, 0.625, 0.25, 0.625, 0.375, 0.625, 0.375, 0.625, 0.25, 0.625, 0.5, 0.375, 0.5, 0.375, 0.5, 0.625, 0.5, 0.375, 0.375, 0.375, 0.25, 0.375, 0.25, 0.375, 0.375, 0.375, 0.375, 0.625, 0.375, 0.625, 0.5, 0.375, 0.5, 0.375, 0.25, 0.625, 0.25, 0.625, 0.375, 0.375, 0.375, 0.375, 0.25, 0.625, 0.25, 0.625, 0.25, 0.375, 0.25, 0.625, 0.25, 0.625, 0.375, 0.625, 0.375, 0.625, 0.25, 0.625, 0.5, 0.375, 0.5, 0.375, 0.5, 0.625, 0.5, 0.375, 0.375, 0.375, 0.25, 0.375, 0.25, 0.375, 0.375, 0.375, 0.125, 0.375, 0.25, 0.625, 0.25, 0.625, 0.125, 0.375, 0.0, 0.375, 0.125, 0.625, 0.125, 0.625, 0.0, 0.625, 0.125, 0.625, 0.25, 0.625, 0.25, 0.625, 0.125, 0.375, 0.25, 0.375, 0.125, 0.375, 0.125, 0.375, 0.25, 0.375, 0.25, 0.375, 0.125, 0.375, 0.125, 0.375, 0.25, 0.625, 0.125, 0.625, 0.25, 0.625, 0.25, 0.625, 0.125, 0.375, 0.125, 0.375, 0.0, 0.375, 0.0, 0.375, 0.125, 0.625, 0.0, 0.625, 0.125, 0.625, 0.125, 0.625, 0.0, 0.625, 0.25, 0.375, 0.25, 0.375, 0.25, 0.625, 0.25, 0.375, 0.0, 0.625, 0.0, 0.625, 0.0, 0.375, 0.0, 0.625, 0.125, 0.625, 0.25, 0.625, 0.25, 0.625, 0.125, 0.375, 0.25, 0.375, 0.125, 0.375, 0.125, 0.375, 0.25, 0.375, 0.125, 0.375, 0.0, 0.375, 0.0, 0.375, 0.125, 0.625, 0.0, 0.625, 0.125, 0.625, 0.125, 0.625, 0.0, 0.625, 0.25, 0.375, 0.25, 0.375, 0.25, 0.625, 0.25, 0.375, 0.0, 0.625, 0.0, 0.625, 0.0, 0.375, 0.0, 0.375, 0.125, 0.625, 0.125, 0.625, 0.25, 0.375, 0.25, 0.375, 0.0, 0.625, 0.0, 0.625, 0.125, 0.375, 0.125, 0.375, 0.125, 0.375, 0.0, 0.375, 0.0, 0.375, 0.125, 0.625, 0.0, 0.625, 0.125, 0.625, 0.125, 0.625, 0.0, 0.625, 0.25, 0.375, 0.25, 0.375, 0.25, 0.625, 0.25, 0.375, 0.0, 0.625, 0.0, 0.625, 0.0, 0.375, 0.0, 0.375, 0.125, 0.375, 0.25, 0.625, 0.25, 0.625, 0.125, 0.375, 0.0, 0.375, 0.125, 0.625, 0.125, 0.625, 0.0, 0.625, 0.125, 0.625, 0.25, 0.625, 0.25, 0.625, 0.125, 0.375, 0.25, 0.375, 0.125, 0.375, 0.125, 0.375, 0.25, 0.375, 0.25, 0.375, 0.125, 0.375, 0.125, 0.375, 0.25, 0.625, 0.125, 0.625, 0.25, 0.625, 0.25, 0.625, 0.125, 0.375, 0.125, 0.375, 0.0, 0.375, 0.0, 0.375, 0.125, 0.625, 0.0, 0.625, 0.125, 0.625, 0.125, 0.625, 0.0, 0.625, 0.25, 0.375, 0.25, 0.375, 0.25, 0.625, 0.25, 0.375, 0.0, 0.625, 0.0, 0.625, 0.0, 0.375, 0.0, 0.625, 0.125, 0.625, 0.25, 0.625, 0.25, 0.625, 0.125, 0.375, 0.25, 0.375, 0.125, 0.375, 0.125, 0.375, 0.25, 0.375, 0.125, 0.375, 0.0, 0.375, 0.0, 0.375, 0.125, 0.625, 0.0, 0.625, 0.125, 0.625, 0.125, 0.625, 0.0, 0.625, 0.25, 0.375, 0.25, 0.375, 0.25, 0.625, 0.25, 0.375, 0.0, 0.625, 0.0, 0.625, 0.0, 0.375, 0.0, 0.375, 0.125, 0.625, 0.125, 0.625, 0.25, 0.375, 0.25, 0.375, 0.0, 0.625, 0.0, 0.625, 0.125, 0.375, 0.125, 0.375, 0.125, 0.375, 0.0, 0.375, 0.0, 0.375, 0.125, 0.625, 0.0, 0.625, 0.125, 0.625, 0.125, 0.625, 0.0, 0.625, 0.25, 0.375, 0.25, 0.375, 0.25, 0.625, 0.25, 0.375, 0.0, 0.625, 0.0, 0.625, 0.0, 0.375, 0.0, 0.375, 0.125, 0.375, 0.25, 0.625, 0.25, 0.625, 0.125, 0.375, 0.0, 0.375, 0.125, 0.625, 0.125, 0.625, 0.0, 0.625, 0.125, 0.625, 0.25, 0.625, 0.25, 0.625, 0.125, 0.375, 0.25, 0.375, 0.125, 0.375, 0.125, 0.375, 0.25, 0.375, 0.25, 0.375, 0.125, 0.375, 0.125, 0.375, 0.25, 0.625, 0.125, 0.625, 0.25, 0.625, 0.25, 0.625, 0.125, 0.375, 0.125, 0.375, 0.0, 0.375, 0.0, 0.375, 0.125, 0.625, 0.0, 0.625, 0.125, 0.625, 0.125, 0.625, 0.0, 0.625, 0.25, 0.375, 0.25, 0.375, 0.25, 0.625, 0.25, 0.375, 0.0, 0.625, 0.0, 0.625, 0.0, 0.375, 0.0, 0.625, 0.125, 0.625, 0.25, 0.625, 0.25, 0.625, 0.125, 0.375, 0.25, 0.375, 0.125, 0.375, 0.125, 0.375, 0.25, 0.375, 0.125, 0.375, 0.0, 0.375, 0.0, 0.375, 0.125, 0.625, 0.0, 0.625, 0.125, 0.625, 0.125, 0.625, 0.0, 0.625, 0.25, 0.375, 0.25, 0.375, 0.25, 0.625, 0.25, 0.375, 0.0, 0.625, 0.0, 0.625, 0.0, 0.375, 0.0, 0.375, 0.125, 0.625, 0.125, 0.625, 0.25, 0.375, 0.25, 0.375, 0.0, 0.625, 0.0, 0.625, 0.125, 0.375, 0.125, 0.375, 0.125, 0.375, 0.0, 0.375, 0.0, 0.375, 0.125, 0.625, 0.0, 0.625, 0.125, 0.625, 0.125, 0.625, 0.0, 0.625, 0.25, 0.375, 0.25, 0.375, 0.25, 0.625, 0.25, 0.375, 0.0, 0.625, 0.0, 0.625, 0.0, 0.375, 0.0])
me_cylinder.use_remesh_fix_poles = True
me_cylinder.use_remesh_preserve_attributes = False
me_cylinder.use_mirror_vertex_groups = False
me_cylinder.update()

# ---- objects
ob_camera = bpy.data.objects.new('Camera', cam_camera)
ob_cylinder = bpy.data.objects.new('Cylinder', me_cylinder)

# ---- transforms, parenting, visibility, modifiers, constraints
ob_camera.location = (7.359, -6.926, 4.958)
ob_camera.rotation_euler = (1.109, 0.0, 0.8149)
ob_camera.lock_rotations_4d = False
ob_camera.empty_display_type = 'ARROWS'
ob_camera.color = (0.0, 0.0, 0.0, 0.0)
ob_camera.display_type = 'WIRE'
ob_camera.lineart.crease_threshold = 0.0
ob_cylinder.location = (0.0, 0.0, 0.03784)
ob_cylinder.scale = (-0.2009, -0.2009, -0.04004)
ob_cylinder.lineart.crease_threshold = 0.0
_m = ob_cylinder.modifiers.new('Boolean', 'BOOLEAN')
_m.solver = 'FAST'

# ---- collection membership
col_collection.objects.link(ob_camera)
col_collection.objects.link(ob_cylinder)

# ---- scene / render settings (as saved in the file)
scene.camera = ob_camera
scene.frame_start = 1; scene.frame_end = 250; scene.frame_set(3)
scene.render.engine = 'BLENDER_EEVEE_NEXT'
scene.cycles.use_denoising = False
scene.cycles.samples = 128
scene.cycles.sampling_pattern = 'TABULATED_SOBOL'
scene.cycles.use_adaptive_sampling = False
scene.cycles.use_light_tree = False
scene.view_settings.view_transform = 'Filmic'
bpy.context.view_layer.update()

# ---- added for rendering (the .blend has no usable light): sun
light_auto_sun = bpy.data.lights.new('AutoSun', 'SUN')
light_auto_sun.energy = 3.0
light_auto_sun.angle = 0.0523599
ob_auto_sun = bpy.data.objects.new('AutoSun', light_auto_sun)
scene.collection.objects.link(ob_auto_sun)
ob_auto_sun.rotation_euler = (0.872665, 0.174533, 0.523599)
bpy.context.view_layer.update()
